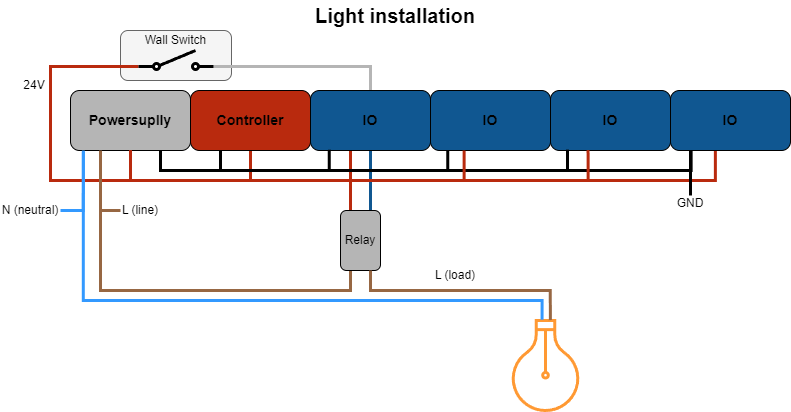

The diagram above was exported from draw.io. Its source (the exported page's mxGraphModel, read from the mxfile embedded in the PNG):
<mxGraphModel dx="2074" dy="1196" grid="1" gridSize="10" guides="1" tooltips="1" connect="1" arrows="1" fold="1" page="1" pageScale="1" pageWidth="827" pageHeight="1169" math="0" shadow="0">
  <root>
    <mxCell id="0" />
    <mxCell id="1" parent="0" />
    <mxCell id="2" value="" style="rounded=1;whiteSpace=wrap;html=1;fillColor=#f5f5f5;fontColor=#333333;strokeColor=#666666;" vertex="1" parent="1">
      <mxGeometry x="138" y="50" width="111" height="50" as="geometry" />
    </mxCell>
    <mxCell id="3" style="edgeStyle=orthogonalEdgeStyle;rounded=0;orthogonalLoop=1;jettySize=auto;html=1;exitX=0.75;exitY=1;exitDx=0;exitDy=0;entryX=0.25;entryY=1;entryDx=0;entryDy=0;endArrow=none;endFill=0;strokeWidth=3;" edge="1" source="8" target="9" parent="1">
      <mxGeometry relative="1" as="geometry" />
    </mxCell>
    <mxCell id="4" style="edgeStyle=orthogonalEdgeStyle;rounded=0;orthogonalLoop=1;jettySize=auto;html=1;exitX=0.5;exitY=1;exitDx=0;exitDy=0;entryX=0.5;entryY=1;entryDx=0;entryDy=0;endArrow=none;endFill=0;strokeColor=#B92A0E;strokeWidth=3;" edge="1" source="8" target="9" parent="1">
      <mxGeometry relative="1" as="geometry">
        <Array as="points">
          <mxPoint x="148" y="200" />
          <mxPoint x="268" y="200" />
        </Array>
      </mxGeometry>
    </mxCell>
    <mxCell id="5" style="edgeStyle=orthogonalEdgeStyle;rounded=0;orthogonalLoop=1;jettySize=auto;html=1;exitX=0.5;exitY=1;exitDx=0;exitDy=0;entryX=0.333;entryY=0.974;entryDx=0;entryDy=0;entryPerimeter=0;endArrow=none;endFill=0;strokeColor=#B92A0E;strokeWidth=3;" edge="1" source="8" target="12" parent="1">
      <mxGeometry relative="1" as="geometry">
        <Array as="points">
          <mxPoint x="148" y="200" />
          <mxPoint x="368" y="200" />
        </Array>
      </mxGeometry>
    </mxCell>
    <mxCell id="6" style="edgeStyle=orthogonalEdgeStyle;rounded=0;orthogonalLoop=1;jettySize=auto;html=1;exitX=0.25;exitY=1;exitDx=0;exitDy=0;endArrow=none;endFill=0;strokeColor=#976743;entryX=0;entryY=0.5;entryDx=0;entryDy=0;strokeWidth=3;" edge="1" source="8" target="28" parent="1">
      <mxGeometry relative="1" as="geometry">
        <mxPoint x="88" y="290" as="targetPoint" />
        <Array as="points">
          <mxPoint x="118" y="230" />
        </Array>
      </mxGeometry>
    </mxCell>
    <mxCell id="7" style="edgeStyle=orthogonalEdgeStyle;rounded=0;orthogonalLoop=1;jettySize=auto;html=1;exitX=0.5;exitY=1;exitDx=0;exitDy=0;entryX=0;entryY=0.8;entryDx=0;entryDy=0;endArrow=none;endFill=0;strokeColor=#B92A0E;strokeWidth=3;" edge="1" source="8" target="33" parent="1">
      <mxGeometry relative="1" as="geometry">
        <Array as="points">
          <mxPoint x="148" y="200" />
          <mxPoint x="68" y="200" />
          <mxPoint x="68" y="86" />
        </Array>
      </mxGeometry>
    </mxCell>
    <mxCell id="8" value="Powersuplly" style="rounded=1;whiteSpace=wrap;html=1;fontStyle=1;fontSize=14;fillColor=#B5B5B5;" vertex="1" parent="1">
      <mxGeometry x="88" y="110" width="120" height="60" as="geometry" />
    </mxCell>
    <mxCell id="9" value="Controller" style="rounded=1;whiteSpace=wrap;html=1;fillColor=#b92a0e;fontStyle=1;fontSize=14;" vertex="1" parent="1">
      <mxGeometry x="208" y="110" width="120" height="60" as="geometry" />
    </mxCell>
    <mxCell id="10" style="edgeStyle=orthogonalEdgeStyle;rounded=0;orthogonalLoop=1;jettySize=auto;html=1;exitX=0.5;exitY=1;exitDx=0;exitDy=0;entryX=0.75;entryY=0;entryDx=0;entryDy=0;endArrow=none;endFill=0;strokeColor=#105791;strokeWidth=3;" edge="1" source="12" target="18" parent="1">
      <mxGeometry relative="1" as="geometry" />
    </mxCell>
    <mxCell id="11" style="edgeStyle=orthogonalEdgeStyle;rounded=0;orthogonalLoop=1;jettySize=auto;html=1;exitX=0.5;exitY=0;exitDx=0;exitDy=0;entryX=1;entryY=0.8;entryDx=0;entryDy=0;endArrow=none;endFill=0;strokeColor=#B5B5B5;strokeWidth=3;" edge="1" source="12" target="33" parent="1">
      <mxGeometry relative="1" as="geometry">
        <Array as="points">
          <mxPoint x="388" y="86" />
        </Array>
      </mxGeometry>
    </mxCell>
    <mxCell id="12" value="IO" style="rounded=1;whiteSpace=wrap;html=1;fillColor=#105791;fontStyle=1;fontSize=14;" vertex="1" parent="1">
      <mxGeometry x="328" y="110" width="120" height="60" as="geometry" />
    </mxCell>
    <mxCell id="13" value="IO" style="rounded=1;whiteSpace=wrap;html=1;fillColor=#105791;fontStyle=1;fontSize=14;" vertex="1" parent="1">
      <mxGeometry x="448" y="110" width="120" height="60" as="geometry" />
    </mxCell>
    <mxCell id="14" value="IO" style="rounded=1;whiteSpace=wrap;html=1;fillColor=#105791;fontStyle=1;fontSize=14;" vertex="1" parent="1">
      <mxGeometry x="568" y="110" width="120" height="60" as="geometry" />
    </mxCell>
    <mxCell id="15" value="IO" style="rounded=1;whiteSpace=wrap;html=1;fillColor=#105791;fontStyle=1;fontSize=14;" vertex="1" parent="1">
      <mxGeometry x="688" y="110" width="120" height="60" as="geometry" />
    </mxCell>
    <mxCell id="16" style="edgeStyle=orthogonalEdgeStyle;rounded=0;orthogonalLoop=1;jettySize=auto;html=1;exitX=0.25;exitY=0;exitDx=0;exitDy=0;entryX=0.5;entryY=1;entryDx=0;entryDy=0;endArrow=none;endFill=0;strokeColor=#B92A0E;strokeWidth=3;" edge="1" source="18" target="8" parent="1">
      <mxGeometry relative="1" as="geometry">
        <Array as="points">
          <mxPoint x="368" y="200" />
          <mxPoint x="148" y="200" />
        </Array>
      </mxGeometry>
    </mxCell>
    <mxCell id="17" style="edgeStyle=orthogonalEdgeStyle;rounded=0;orthogonalLoop=1;jettySize=auto;html=1;exitX=0.25;exitY=1;exitDx=0;exitDy=0;entryX=0.25;entryY=1;entryDx=0;entryDy=0;endArrow=none;endFill=0;strokeColor=#976743;strokeWidth=3;" edge="1" source="18" target="8" parent="1">
      <mxGeometry relative="1" as="geometry" />
    </mxCell>
    <mxCell id="18" value="Relay" style="rounded=1;whiteSpace=wrap;html=1;fillColor=#B5B5B5;" vertex="1" parent="1">
      <mxGeometry x="358" y="230" width="40" height="60" as="geometry" />
    </mxCell>
    <mxCell id="19" value="" style="html=1;verticalLabelPosition=bottom;align=center;labelBackgroundColor=#ffffff;verticalAlign=top;strokeWidth=3;strokeColor=#FF9933;shadow=0;dashed=0;shape=mxgraph.ios7.icons.lightbulb;rotation=-180;" vertex="1" parent="1">
      <mxGeometry x="528" y="340" width="70" height="90" as="geometry" />
    </mxCell>
    <mxCell id="20" style="edgeStyle=orthogonalEdgeStyle;rounded=0;orthogonalLoop=1;jettySize=auto;html=1;exitX=0.75;exitY=1;exitDx=0;exitDy=0;entryX=0.156;entryY=0.988;entryDx=0;entryDy=0;entryPerimeter=0;endArrow=none;endFill=0;strokeWidth=3;" edge="1" source="8" target="12" parent="1">
      <mxGeometry relative="1" as="geometry" />
    </mxCell>
    <mxCell id="21" style="edgeStyle=orthogonalEdgeStyle;rounded=0;orthogonalLoop=1;jettySize=auto;html=1;exitX=0.75;exitY=1;exitDx=0;exitDy=0;entryX=0.144;entryY=1.008;entryDx=0;entryDy=0;entryPerimeter=0;endArrow=none;endFill=0;strokeWidth=3;" edge="1" source="8" target="13" parent="1">
      <mxGeometry relative="1" as="geometry" />
    </mxCell>
    <mxCell id="22" style="edgeStyle=orthogonalEdgeStyle;rounded=0;orthogonalLoop=1;jettySize=auto;html=1;exitX=0.75;exitY=1;exitDx=0;exitDy=0;entryX=0.142;entryY=0.985;entryDx=0;entryDy=0;entryPerimeter=0;endArrow=none;endFill=0;strokeWidth=3;" edge="1" source="8" target="14" parent="1">
      <mxGeometry relative="1" as="geometry" />
    </mxCell>
    <mxCell id="23" style="edgeStyle=orthogonalEdgeStyle;rounded=0;orthogonalLoop=1;jettySize=auto;html=1;exitX=0.75;exitY=1;exitDx=0;exitDy=0;entryX=0.172;entryY=0.994;entryDx=0;entryDy=0;entryPerimeter=0;endArrow=none;endFill=0;strokeWidth=3;" edge="1" source="8" target="15" parent="1">
      <mxGeometry relative="1" as="geometry" />
    </mxCell>
    <mxCell id="24" style="edgeStyle=orthogonalEdgeStyle;rounded=0;orthogonalLoop=1;jettySize=auto;html=1;exitX=0.5;exitY=1;exitDx=0;exitDy=0;entryX=0.28;entryY=1;entryDx=0;entryDy=0;entryPerimeter=0;endArrow=none;endFill=0;strokeColor=#B92A0E;strokeWidth=3;" edge="1" source="8" target="13" parent="1">
      <mxGeometry relative="1" as="geometry">
        <Array as="points">
          <mxPoint x="148" y="200" />
          <mxPoint x="482" y="200" />
        </Array>
      </mxGeometry>
    </mxCell>
    <mxCell id="25" style="edgeStyle=orthogonalEdgeStyle;rounded=0;orthogonalLoop=1;jettySize=auto;html=1;exitX=0.5;exitY=1;exitDx=0;exitDy=0;entryX=0.313;entryY=0.994;entryDx=0;entryDy=0;entryPerimeter=0;endArrow=none;endFill=0;strokeColor=#B92A0E;strokeWidth=3;" edge="1" source="8" target="14" parent="1">
      <mxGeometry relative="1" as="geometry">
        <Array as="points">
          <mxPoint x="148" y="200" />
          <mxPoint x="606" y="200" />
        </Array>
      </mxGeometry>
    </mxCell>
    <mxCell id="26" style="edgeStyle=orthogonalEdgeStyle;rounded=0;orthogonalLoop=1;jettySize=auto;html=1;exitX=0.5;exitY=1;exitDx=0;exitDy=0;entryX=0.374;entryY=1.008;entryDx=0;entryDy=0;entryPerimeter=0;strokeColor=#B92A0E;endArrow=none;endFill=0;strokeWidth=3;" edge="1" source="8" target="15" parent="1">
      <mxGeometry relative="1" as="geometry">
        <Array as="points">
          <mxPoint x="148" y="200" />
          <mxPoint x="733" y="200" />
        </Array>
      </mxGeometry>
    </mxCell>
    <mxCell id="27" style="edgeStyle=orthogonalEdgeStyle;rounded=0;orthogonalLoop=1;jettySize=auto;html=1;exitX=0.75;exitY=1;exitDx=0;exitDy=0;entryX=0.431;entryY=1.004;entryDx=0;entryDy=0;entryPerimeter=0;endArrow=none;endFill=0;strokeColor=#976743;strokeWidth=3;" edge="1" source="18" target="19" parent="1">
      <mxGeometry relative="1" as="geometry">
        <Array as="points">
          <mxPoint x="388" y="310" />
          <mxPoint x="568" y="310" />
        </Array>
      </mxGeometry>
    </mxCell>
    <mxCell id="28" value="L (line)" style="text;html=1;align=center;verticalAlign=middle;whiteSpace=wrap;rounded=0;" vertex="1" parent="1">
      <mxGeometry x="138" y="220" width="40" height="20" as="geometry" />
    </mxCell>
    <mxCell id="29" value="L (load)" style="text;html=1;align=center;verticalAlign=middle;whiteSpace=wrap;rounded=0;" vertex="1" parent="1">
      <mxGeometry x="448" y="290" width="50" height="10" as="geometry" />
    </mxCell>
    <mxCell id="30" value="" style="endArrow=none;html=1;rounded=0;exitX=0.549;exitY=1.009;exitDx=0;exitDy=0;exitPerimeter=0;edgeStyle=orthogonalEdgeStyle;entryX=0.107;entryY=1;entryDx=0;entryDy=0;entryPerimeter=0;endFill=0;strokeColor=#3399FF;strokeWidth=3;" edge="1" source="19" target="8" parent="1">
      <mxGeometry width="50" height="50" relative="1" as="geometry">
        <mxPoint x="288" y="340" as="sourcePoint" />
        <mxPoint x="98" y="410" as="targetPoint" />
        <Array as="points">
          <mxPoint x="560" y="320" />
          <mxPoint x="101" y="320" />
        </Array>
      </mxGeometry>
    </mxCell>
    <mxCell id="31" value="" style="endArrow=none;html=1;rounded=0;entryX=0.107;entryY=1.02;entryDx=0;entryDy=0;entryPerimeter=0;edgeStyle=orthogonalEdgeStyle;strokeColor=#3399FF;strokeWidth=3;exitX=1;exitY=0.5;exitDx=0;exitDy=0;" edge="1" source="32" target="8" parent="1">
      <mxGeometry width="50" height="50" relative="1" as="geometry">
        <mxPoint x="78" y="290" as="sourcePoint" />
        <mxPoint x="338" y="290" as="targetPoint" />
        <Array as="points">
          <mxPoint x="101" y="230" />
        </Array>
      </mxGeometry>
    </mxCell>
    <mxCell id="32" value="N (neutral)" style="text;html=1;align=center;verticalAlign=middle;whiteSpace=wrap;rounded=0;" vertex="1" parent="1">
      <mxGeometry x="18" y="220" width="60" height="20" as="geometry" />
    </mxCell>
    <mxCell id="33" value="" style="html=1;shape=mxgraph.electrical.electro-mechanical.singleSwitch;aspect=fixed;elSwitchState=off;strokeWidth=3;" vertex="1" parent="1">
      <mxGeometry x="156" y="70" width="75" height="20" as="geometry" />
    </mxCell>
    <mxCell id="34" value="Wall Switch" style="text;html=1;align=center;verticalAlign=middle;whiteSpace=wrap;rounded=0;" vertex="1" parent="1">
      <mxGeometry x="157.25" y="50" width="72.5" height="20" as="geometry" />
    </mxCell>
    <mxCell id="35" value="24V" style="text;html=1;align=center;verticalAlign=middle;whiteSpace=wrap;rounded=0;" vertex="1" parent="1">
      <mxGeometry x="31" y="100" width="42" height="10" as="geometry" />
    </mxCell>
    <mxCell id="36" value="GND" style="text;html=1;align=center;verticalAlign=middle;whiteSpace=wrap;rounded=0;" vertex="1" parent="1">
      <mxGeometry x="688" y="215" width="40" height="15" as="geometry" />
    </mxCell>
    <mxCell id="37" value="" style="endArrow=none;html=1;rounded=0;exitX=0.5;exitY=0;exitDx=0;exitDy=0;strokeWidth=3;" edge="1" source="36" parent="1">
      <mxGeometry width="50" height="50" relative="1" as="geometry">
        <mxPoint x="658" y="220" as="sourcePoint" />
        <mxPoint x="708" y="170" as="targetPoint" />
      </mxGeometry>
    </mxCell>
    <mxCell id="38" value="&lt;font style=&quot;font-size: 20px;&quot;&gt;&lt;b&gt;Light installation&lt;/b&gt;&lt;/font&gt;" style="text;html=1;align=center;verticalAlign=middle;whiteSpace=wrap;rounded=0;" vertex="1" parent="1">
      <mxGeometry x="283" y="20" width="260" height="30" as="geometry" />
    </mxCell>
  </root>
</mxGraphModel>